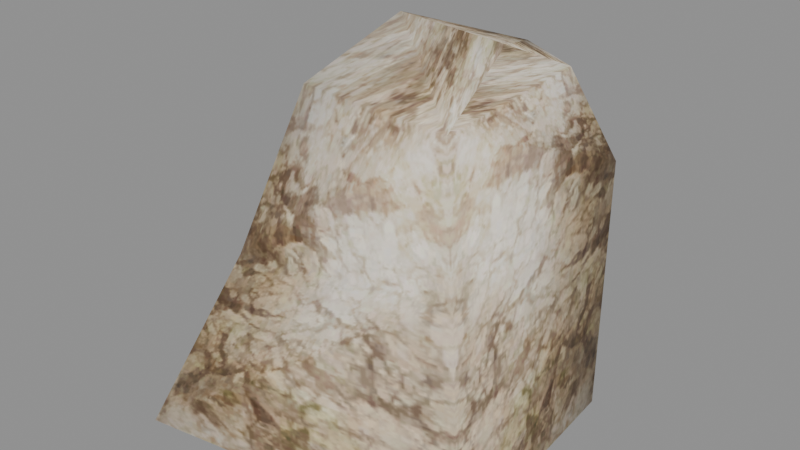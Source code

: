 # Source: rock_s.blend  (saved by Blender 5.2.45; exported with 4.5.12 LTS)
import bpy
from mathutils import Matrix  # noqa: F401  (used for matrix-valued properties, if any)

bpy.ops.wm.read_factory_settings(use_empty=True)
scene = bpy.context.scene
scene.name = 'Scene'

# ---- collections
col_rock_s = bpy.data.collections.new('rock_s'); scene.collection.children.link(col_rock_s)

# ---- images (referenced by path relative to the original .blend; pixels are not part of the script)
import os
ASSET_DIR = os.environ.get("B2B_ASSET_DIR", "")  # directory of the original .blend (textures are referenced by path, not embedded)
HERE = os.path.dirname(os.path.abspath(__file__))  # packed textures are extracted next to this script under _unpacked/

def load_image(name, relpath, width, height, colorspace="sRGB"):
    """Load a texture the original file referenced (path relative to the .blend, or extracted next to this script)."""
    p = next((c for c in (os.path.join(HERE, relpath), os.path.join(ASSET_DIR, relpath)) if relpath and os.path.exists(c)), "")
    if p:
        img = bpy.data.images.load(p, check_existing=True)
        img.name = name
    else:  # same state as the original file: an image datablock whose file is absent (Cycles renders it pink)
        img = bpy.data.images.new(name, width, height)
        img.source = "FILE"
        img.filepath = "//" + (relpath or name)
    img.colorspace_settings.name = colorspace
    return img
img_rock_s_rock_dds = load_image('rock_s_rock.dds', '_unpacked/texture_0.7ce02931.png', 256, 256, 'sRGB')

# ---- materials (node trees are filled in below, after node groups)
mat_rock_s_mat_0 = bpy.data.materials.new('rock_s_mat_0')

# ---- material node trees
mat_rock_s_mat_0.use_nodes = True; mat_rock_s_mat_0.node_tree.nodes.clear()
_N = mat_rock_s_mat_0.node_tree.nodes; _L = mat_rock_s_mat_0.node_tree.links
n0 = _N.new('ShaderNodeBsdfPrincipled'); n0.name = 'Principled BSDF'; n0.location = (-200, 100)
n0.inputs[2].default_value = 0.8
n0.inputs[10].default_value = 0.005
n1 = _N.new('ShaderNodeOutputMaterial'); n1.name = 'Material Output'; n1.location = (200, 100)
n2 = _N.new('ShaderNodeTexImage'); n2.name = 'Image Texture'; n2.location = (0, 0)
n2.image = img_rock_s_rock_dds
_L.new(n0.outputs[0], n1.inputs[0])
_L.new(n2.outputs[0], n0.inputs[0])
_L.new(n2.outputs[1], n0.inputs[4])
n1.is_active_output = True

# ---- meshes
me_rock_s_mesh_0 = bpy.data.meshes.new('rock_s_mesh_0')
me_rock_s_mesh_0.from_pydata([(-1.358, 1.701, 1.805), (-1.233, -1.362, 1.591), (-0.6326, -0.9048, 3.525), (-2.064, -2.117, -0.5753), (-2.014, 2.054, -0.5566), (1.82, -1.465, -0.6213), (1.61, 1.452, -0.593), (1.682, 1.334, 2.581), (1.557, -1.304, 2.01), (-0.5168, 1.041, 3.74), (1.216, -0.99, 3.474), (0.4476, 1.423, 3.62), (1.325, 0.8824, 3.659), (-0.09118, -0.05989, 4.168), (1.179, -0.06249, 4.088), (0.4476, 1.423, 3.62), (-0.09118, -0.05989, 4.168), (1.179, -0.06249, 4.088), (-0.09118, -0.05989, 4.168), (1.179, -0.06249, 4.088)], [], [(0, 1, 2), (3, 1, 0), (0, 4, 3), (5, 6, 7), (7, 8, 5), (2, 9, 0), (4, 0, 7), (7, 6, 4), (10, 8, 7), (8, 1, 3), (0, 9, 11), (7, 12, 10), (3, 5, 8), (13, 9, 2), (1, 8, 10), (14, 10, 12), (11, 12, 7), (15, 16, 17), (7, 0, 11), (13, 2, 10), (11, 9, 18), (10, 2, 1), (17, 12, 11), (10, 19, 13)])
me_rock_s_mesh_0.polygons.foreach_set('use_smooth', [True] * 24)
_uv = me_rock_s_mesh_0.uv_layers.new(name='UVMap')
_uv.uv.foreach_set('vector', [0.252, 0.4977, 0.7428, 0.4977, 0.7428, 0.8044, 0.7428, 0.01078, 0.7428, 0.4977, 0.252, 0.4977, 0.252, 0.4977, 0.252, 0.01078, 0.7428, 0.01078, 0.252, 0.01078, 0.7428, 0.01078, 0.7428, 0.4977, 0.7428, 0.4977, 0.252, 0.4977, 0.252, 0.01078, 0.7428, 0.8044, 0.252, 0.8044, 0.252, 0.4977, 0.252, 0.01078, 0.252, 0.4977, 0.7428, 0.4977, 0.7428, 0.4977, 0.7428, 0.01078, 0.252, 0.01078, 0.252, 0.8044, 0.252, 0.4977, 0.7428, 0.4977, 0.252, 0.4977, 0.7428, 0.4977, 0.7428, 0.01078, 0.252, 0.4977, 0.252, 0.8044, 0.4974, 0.8044, 0.7428, 0.4977, 0.7428, 0.8044, 0.252, 0.8044, 0.7428, 0.01078, 0.252, 0.01078, 0.252, 0.4977, 0.8654, 0.9845, 0.252, 0.8044, 0.7428, 0.8044, 0.7428, 0.4977, 0.252, 0.4977, 0.252, 0.8044, 0.9843, 0.9845, 0.252, 0.8044, 0.7428, 0.8044, 0.4974, 0.8044, 0.7428, 0.8044, 0.7428, 0.4977, 0.7428, 0.2523, 0.4974, 0.006942, 0.9881, 0.006942, 0.7428, 0.4977, 0.252, 0.4977, 0.4974, 0.8044, 0.8654, 0.9845, 0.7428, 0.8044, 0.252, 0.8044, 0.4974, 0.8044, 0.252, 0.8044, 0.01052, 0.9845, 0.252, 0.8044, 0.7428, 0.8044, 0.7428, 0.4977, 0.9881, 0.006942, 0.7428, 0.8044, 0.4974, 0.8044, 0.252, 0.8044, 0.1294, 0.9845, 0.8654, 0.9845])
me_rock_s_mesh_0.materials.append(mat_rock_s_mat_0)
me_rock_s_mesh_0.update()
me_rock_s_mesh_0.normals_split_custom_set([tuple(v) for v in zip(*[iter([-0.7531, 0.5365, 0.3807, -0.5033, -0.7762, 0.3797, -0.6622, -0.409, 0.6279, -0.6154, -0.6942, 0.3732, -0.5033, -0.7762, 0.3797, -0.7531, 0.5365, 0.3807, -0.7531, 0.5365, 0.3807, -0.3306, 0.9228, 0.1978, -0.6154, -0.6942, 0.3732, 0.9081, -0.4132, 0.06745, 0.7392, 0.6734, 0.008214, 0.7811, 0.5874, 0.2117, 0.7811, 0.5874, 0.2117, 0.5426, -0.8008, 0.2537, 0.9081, -0.4132, 0.06745, -0.6622, -0.409, 0.6279, -0.6399, 0.5341, 0.5525, -0.7531, 0.5365, 0.3807, -0.3306, 0.9228, 0.1978, -0.7531, 0.5365, 0.3807, 0.7811, 0.5874, 0.2117, 0.7811, 0.5874, 0.2117, 0.7392, 0.6734, 0.008214, -0.3306, 0.9228, 0.1978, 0.4526, -0.6791, 0.578, 0.5426, -0.8008, 0.2537, 0.7811, 0.5874, 0.2117, 0.5426, -0.8008, 0.2537, -0.5033, -0.7762, 0.3797, -0.6154, -0.6942, 0.3732, -0.7531, 0.5365, 0.3807, -0.6399, 0.5341, 0.5525, 0.06528, 0.8065, 0.5876, 0.7811, 0.5874, 0.2117, 0.6798, 0.1963, 0.7067, 0.4526, -0.6791, 0.578, -0.6154, -0.6942, 0.3732, 0.9081, -0.4132, 0.06745, 0.5426, -0.8008, 0.2537, -0.2, 0.01352, 0.9797, -0.6399, 0.5341, 0.5525, -0.6622, -0.409, 0.6279, -0.5033, -0.7762, 0.3797, 0.5426, -0.8008, 0.2537, 0.4526, -0.6791, 0.578, 0.2917, -0.09102, 0.9522, 0.4526, -0.6791, 0.578, 0.6798, 0.1963, 0.7067, 0.06528, 0.8065, 0.5876, 0.6798, 0.1963, 0.7067, 0.7811, 0.5874, 0.2117, 0.0653, 0.8065, 0.5876, -0.1999, 0.01353, 0.9797, 0.2916, -0.09102, 0.9522, 0.7811, 0.5874, 0.2117, -0.7531, 0.5365, 0.3807, 0.06528, 0.8065, 0.5876, -0.2, 0.01352, 0.9797, -0.6622, -0.409, 0.6279, 0.4526, -0.6791, 0.578, 0.06528, 0.8065, 0.5876, -0.6399, 0.5341, 0.5525, -0.1999, 0.01355, 0.9797, 0.4526, -0.6791, 0.578, -0.6622, -0.409, 0.6279, -0.5033, -0.7762, 0.3797, 0.2917, -0.091, 0.9522, 0.6798, 0.1963, 0.7067, 0.06528, 0.8065, 0.5876, 0.4526, -0.6791, 0.578, 0.2917, -0.09101, 0.9522, -0.2, 0.01352, 0.9797])] * 3)])
arm_rock_s_skeleton = bpy.data.armatures.new('rock_s_skeleton')  # bones are not reproduced

# ---- objects
ob_rock_s_rig = bpy.data.objects.new('rock_s_rig', arm_rock_s_skeleton)
ob_rock_s_mesh_0 = bpy.data.objects.new('rock_s_mesh_0', me_rock_s_mesh_0)

# ---- transforms, parenting, visibility, modifiers, constraints
ob_rock_s_rig.location = (0.0, 0.0, 0.0)
ob_rock_s_rig.show_in_front = True
ob_rock_s_mesh_0.parent = ob_rock_s_rig
ob_rock_s_mesh_0.location = (0.0, 0.0, 0.0)
_vg = ob_rock_s_mesh_0.vertex_groups.new(name='cube22')
_vg.add([0, 1, 2, 3, 4, 5, 6, 7, 8, 9, 10, 11, 12, 13, 14, 15, 16, 17, 18, 19], 1.0, 'REPLACE')
_m = ob_rock_s_mesh_0.modifiers.new('FEZ skin', 'ARMATURE')
_m.object = ob_rock_s_rig

# ---- collection membership
scene.collection.objects.link(ob_rock_s_rig)
col_rock_s.objects.link(ob_rock_s_mesh_0)

# ---- scene / render settings (as saved in the file)
scene.frame_start = 1; scene.frame_end = 250; scene.frame_set(1)
scene.render.engine = 'BLENDER_EEVEE_NEXT'
scene.render.bake_bias = 0.0
scene.render.bake_samples = 0
scene.render.compositor_device = 'GPU'
scene.eevee.use_volume_custom_range = False
scene.eevee.fast_gi_thickness_near = 0.1
scene.eevee.fast_gi_thickness_far = 0.0
scene.eevee.ray_tracing_options.screen_trace_thickness = 0.1
bpy.context.view_layer.update()

# ---- added for rendering (the .blend has no active camera and no usable light): camera, sun + grey world if the file has none
cam_auto = bpy.data.cameras.new('AutoCamera')
cam_auto.lens = 50.0
cam_auto.sensor_width = 36.0
cam_auto.clip_end = 1000.0
ob_auto_camera = bpy.data.objects.new('AutoCamera', cam_auto)
scene.collection.objects.link(ob_auto_camera)
ob_auto_camera.location = (6.76599, -8.29721, 7.28407)
ob_auto_camera.rotation_euler = (1.09748, -7.21219e-08, 0.694738)
scene.camera = ob_auto_camera
light_auto_sun = bpy.data.lights.new('AutoSun', 'SUN')
light_auto_sun.energy = 3.0
light_auto_sun.angle = 0.0523599
ob_auto_sun = bpy.data.objects.new('AutoSun', light_auto_sun)
scene.collection.objects.link(ob_auto_sun)
ob_auto_sun.rotation_euler = (0.872665, 0.174533, 0.523599)
if scene.world is None:
    world_auto = bpy.data.worlds.new('AutoWorld')
    world_auto.color = (0.3, 0.3, 0.3)
    scene.world = world_auto
bpy.context.view_layer.update()
